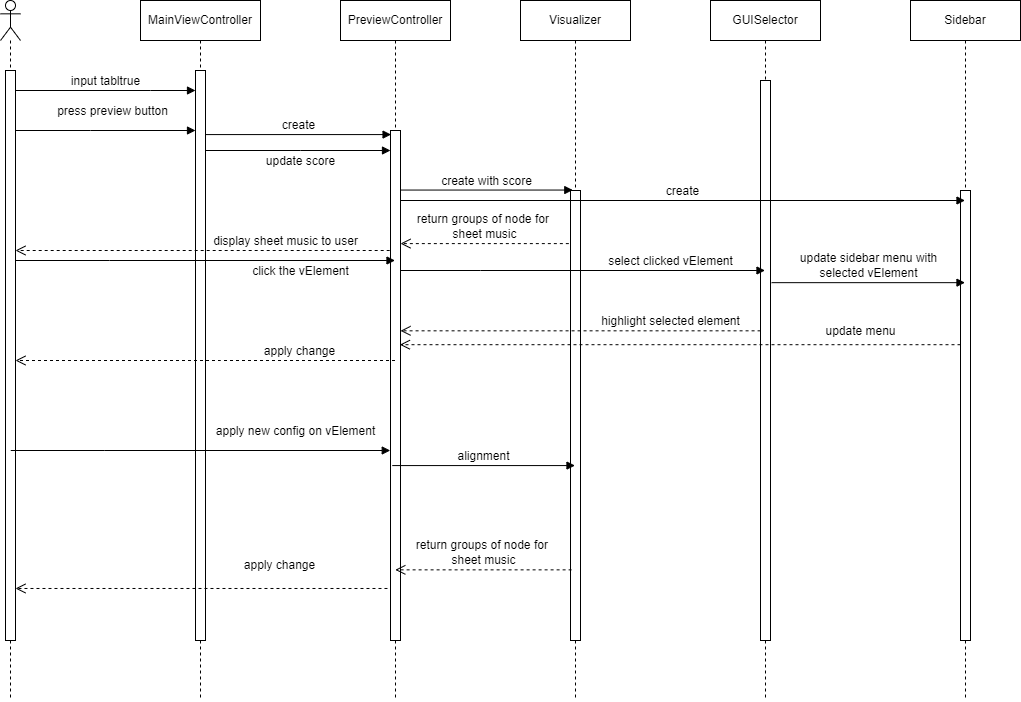

The diagram above was exported from draw.io. Its source (the exported page's mxGraphModel, read from the mxfile embedded in the PNG):
<mxGraphModel dx="1422" dy="735" grid="1" gridSize="10" guides="1" tooltips="1" connect="1" arrows="1" fold="1" page="1" pageScale="1" pageWidth="827" pageHeight="1169" math="0" shadow="0">
  <root>
    <mxCell id="0" />
    <mxCell id="1" parent="0" />
    <mxCell id="RU6rHIbesV8HOfz0FUC5-1" value="" style="shape=umlLifeline;participant=umlActor;perimeter=lifelinePerimeter;whiteSpace=wrap;html=1;container=1;collapsible=0;recursiveResize=0;verticalAlign=top;spacingTop=36;outlineConnect=0;" vertex="1" parent="1">
      <mxGeometry x="200" y="280" width="20" height="700" as="geometry" />
    </mxCell>
    <mxCell id="RU6rHIbesV8HOfz0FUC5-2" value="" style="html=1;points=[];perimeter=orthogonalPerimeter;" vertex="1" parent="RU6rHIbesV8HOfz0FUC5-1">
      <mxGeometry x="5" y="70" width="10" height="570" as="geometry" />
    </mxCell>
    <mxCell id="RU6rHIbesV8HOfz0FUC5-3" value="MainViewController" style="shape=umlLifeline;perimeter=lifelinePerimeter;whiteSpace=wrap;html=1;container=1;collapsible=0;recursiveResize=0;outlineConnect=0;" vertex="1" parent="1">
      <mxGeometry x="340" y="280" width="120" height="700" as="geometry" />
    </mxCell>
    <mxCell id="RU6rHIbesV8HOfz0FUC5-4" value="" style="html=1;points=[];perimeter=orthogonalPerimeter;" vertex="1" parent="RU6rHIbesV8HOfz0FUC5-3">
      <mxGeometry x="55" y="70" width="10" height="570" as="geometry" />
    </mxCell>
    <mxCell id="RU6rHIbesV8HOfz0FUC5-45" value="display sheet music to user" style="html=1;verticalAlign=bottom;endArrow=open;dashed=1;endSize=8;rounded=0;" edge="1" parent="RU6rHIbesV8HOfz0FUC5-3">
      <mxGeometry x="-0.4209" relative="1" as="geometry">
        <mxPoint x="-124.99965517241372" y="250" as="targetPoint" />
        <mxPoint x="255.19000000000028" y="250" as="sourcePoint" />
        <Array as="points">
          <mxPoint x="125.19" y="250" />
        </Array>
        <mxPoint as="offset" />
      </mxGeometry>
    </mxCell>
    <mxCell id="RU6rHIbesV8HOfz0FUC5-5" value="PreviewController" style="shape=umlLifeline;perimeter=lifelinePerimeter;whiteSpace=wrap;html=1;container=1;collapsible=0;recursiveResize=0;outlineConnect=0;" vertex="1" parent="1">
      <mxGeometry x="540" y="280" width="110" height="700" as="geometry" />
    </mxCell>
    <mxCell id="RU6rHIbesV8HOfz0FUC5-6" value="" style="html=1;points=[];perimeter=orthogonalPerimeter;" vertex="1" parent="RU6rHIbesV8HOfz0FUC5-5">
      <mxGeometry x="50" y="130" width="10" height="510" as="geometry" />
    </mxCell>
    <mxCell id="RU6rHIbesV8HOfz0FUC5-7" value="Visualizer" style="shape=umlLifeline;perimeter=lifelinePerimeter;whiteSpace=wrap;html=1;container=1;collapsible=0;recursiveResize=0;outlineConnect=0;" vertex="1" parent="1">
      <mxGeometry x="720" y="280" width="110" height="700" as="geometry" />
    </mxCell>
    <mxCell id="RU6rHIbesV8HOfz0FUC5-8" value="" style="html=1;points=[];perimeter=orthogonalPerimeter;" vertex="1" parent="RU6rHIbesV8HOfz0FUC5-7">
      <mxGeometry x="50" y="190" width="10" height="450" as="geometry" />
    </mxCell>
    <mxCell id="RU6rHIbesV8HOfz0FUC5-9" value="input tabltrue" style="html=1;verticalAlign=bottom;endArrow=block;rounded=0;" edge="1" parent="1" source="RU6rHIbesV8HOfz0FUC5-2" target="RU6rHIbesV8HOfz0FUC5-4">
      <mxGeometry width="80" relative="1" as="geometry">
        <mxPoint x="460" y="460" as="sourcePoint" />
        <mxPoint x="540" y="460" as="targetPoint" />
        <Array as="points">
          <mxPoint x="350" y="370" />
        </Array>
      </mxGeometry>
    </mxCell>
    <mxCell id="RU6rHIbesV8HOfz0FUC5-10" value="press preview button" style="html=1;verticalAlign=bottom;endArrow=block;rounded=0;" edge="1" parent="1" source="RU6rHIbesV8HOfz0FUC5-2" target="RU6rHIbesV8HOfz0FUC5-4">
      <mxGeometry x="0.0833" y="10" width="80" relative="1" as="geometry">
        <mxPoint x="285" y="380" as="sourcePoint" />
        <mxPoint x="405" y="380" as="targetPoint" />
        <Array as="points">
          <mxPoint x="290" y="410" />
        </Array>
        <mxPoint as="offset" />
      </mxGeometry>
    </mxCell>
    <mxCell id="RU6rHIbesV8HOfz0FUC5-11" value="create" style="html=1;verticalAlign=bottom;endArrow=block;rounded=0;entryX=0.057;entryY=0.008;entryDx=0;entryDy=0;entryPerimeter=0;" edge="1" parent="1" source="RU6rHIbesV8HOfz0FUC5-4" target="RU6rHIbesV8HOfz0FUC5-6">
      <mxGeometry width="80" relative="1" as="geometry">
        <mxPoint x="440" y="450" as="sourcePoint" />
        <mxPoint x="540" y="450" as="targetPoint" />
      </mxGeometry>
    </mxCell>
    <mxCell id="RU6rHIbesV8HOfz0FUC5-12" value="update score" style="html=1;verticalAlign=bottom;endArrow=block;rounded=0;" edge="1" parent="1" source="RU6rHIbesV8HOfz0FUC5-4" target="RU6rHIbesV8HOfz0FUC5-6">
      <mxGeometry x="0.027" y="-20" width="80" relative="1" as="geometry">
        <mxPoint x="415" y="430" as="sourcePoint" />
        <mxPoint x="600" y="430" as="targetPoint" />
        <Array as="points">
          <mxPoint x="500" y="430" />
        </Array>
        <mxPoint as="offset" />
      </mxGeometry>
    </mxCell>
    <mxCell id="RU6rHIbesV8HOfz0FUC5-13" value="create with score" style="html=1;verticalAlign=bottom;endArrow=block;rounded=0;entryX=0.229;entryY=-0.001;entryDx=0;entryDy=0;entryPerimeter=0;" edge="1" parent="1" source="RU6rHIbesV8HOfz0FUC5-6" target="RU6rHIbesV8HOfz0FUC5-8">
      <mxGeometry width="80" relative="1" as="geometry">
        <mxPoint x="610" y="460" as="sourcePoint" />
        <mxPoint x="795" y="460" as="targetPoint" />
      </mxGeometry>
    </mxCell>
    <mxCell id="RU6rHIbesV8HOfz0FUC5-16" value="click the vElement" style="html=1;verticalAlign=bottom;endArrow=block;rounded=0;" edge="1" parent="1" source="RU6rHIbesV8HOfz0FUC5-2" target="RU6rHIbesV8HOfz0FUC5-5">
      <mxGeometry x="0.502" y="-20" width="80" relative="1" as="geometry">
        <mxPoint x="234" y="540" as="sourcePoint" />
        <mxPoint x="414" y="540" as="targetPoint" />
        <Array as="points">
          <mxPoint x="309" y="540" />
        </Array>
        <mxPoint as="offset" />
      </mxGeometry>
    </mxCell>
    <mxCell id="RU6rHIbesV8HOfz0FUC5-27" value="GUISelector" style="shape=umlLifeline;perimeter=lifelinePerimeter;whiteSpace=wrap;html=1;container=1;collapsible=0;recursiveResize=0;outlineConnect=0;" vertex="1" parent="1">
      <mxGeometry x="910" y="280" width="110" height="700" as="geometry" />
    </mxCell>
    <mxCell id="RU6rHIbesV8HOfz0FUC5-28" value="" style="html=1;points=[];perimeter=orthogonalPerimeter;" vertex="1" parent="RU6rHIbesV8HOfz0FUC5-27">
      <mxGeometry x="50" y="80" width="10" height="560" as="geometry" />
    </mxCell>
    <mxCell id="RU6rHIbesV8HOfz0FUC5-32" value="return groups of node for&amp;nbsp;&lt;br&gt;sheet music" style="html=1;verticalAlign=bottom;endArrow=open;dashed=1;endSize=8;rounded=0;exitX=-0.166;exitY=0.118;exitDx=0;exitDy=0;exitPerimeter=0;" edge="1" parent="1" source="RU6rHIbesV8HOfz0FUC5-8" target="RU6rHIbesV8HOfz0FUC5-6">
      <mxGeometry relative="1" as="geometry">
        <mxPoint x="600.0000000000002" y="565" as="targetPoint" />
        <mxPoint x="770" y="565" as="sourcePoint" />
      </mxGeometry>
    </mxCell>
    <mxCell id="RU6rHIbesV8HOfz0FUC5-33" value="select clicked vElement" style="html=1;verticalAlign=bottom;endArrow=block;rounded=0;" edge="1" parent="1" source="RU6rHIbesV8HOfz0FUC5-6" target="RU6rHIbesV8HOfz0FUC5-27">
      <mxGeometry x="0.4815" width="80" relative="1" as="geometry">
        <mxPoint x="225" y="550" as="sourcePoint" />
        <mxPoint x="604.5000000000002" y="550" as="targetPoint" />
        <Array as="points">
          <mxPoint x="680" y="550" />
        </Array>
        <mxPoint as="offset" />
      </mxGeometry>
    </mxCell>
    <mxCell id="RU6rHIbesV8HOfz0FUC5-34" value="Sidebar" style="shape=umlLifeline;perimeter=lifelinePerimeter;whiteSpace=wrap;html=1;container=1;collapsible=0;recursiveResize=0;outlineConnect=0;" vertex="1" parent="1">
      <mxGeometry x="1110" y="280" width="110" height="700" as="geometry" />
    </mxCell>
    <mxCell id="RU6rHIbesV8HOfz0FUC5-35" value="" style="html=1;points=[];perimeter=orthogonalPerimeter;" vertex="1" parent="RU6rHIbesV8HOfz0FUC5-34">
      <mxGeometry x="50" y="190" width="10" height="450" as="geometry" />
    </mxCell>
    <mxCell id="RU6rHIbesV8HOfz0FUC5-36" value="create" style="html=1;verticalAlign=bottom;endArrow=block;rounded=0;" edge="1" parent="1" target="RU6rHIbesV8HOfz0FUC5-34">
      <mxGeometry width="80" relative="1" as="geometry">
        <mxPoint x="600" y="480" as="sourcePoint" />
        <mxPoint x="782.29" y="479.5500000000002" as="targetPoint" />
      </mxGeometry>
    </mxCell>
    <mxCell id="RU6rHIbesV8HOfz0FUC5-37" value="highlight selected element" style="html=1;verticalAlign=bottom;endArrow=open;dashed=1;endSize=8;rounded=0;exitX=0.007;exitY=0.447;exitDx=0;exitDy=0;exitPerimeter=0;" edge="1" parent="1" source="RU6rHIbesV8HOfz0FUC5-28" target="RU6rHIbesV8HOfz0FUC5-6">
      <mxGeometry x="-0.5" relative="1" as="geometry">
        <mxPoint x="610.0000000000002" y="533.0999999999999" as="targetPoint" />
        <mxPoint x="778.3400000000001" y="533.0999999999999" as="sourcePoint" />
        <mxPoint as="offset" />
      </mxGeometry>
    </mxCell>
    <mxCell id="RU6rHIbesV8HOfz0FUC5-39" value="update sidebar menu with&lt;br&gt;selected vElement" style="html=1;verticalAlign=bottom;endArrow=block;rounded=0;exitX=1.11;exitY=0.361;exitDx=0;exitDy=0;exitPerimeter=0;" edge="1" parent="1" source="RU6rHIbesV8HOfz0FUC5-28" target="RU6rHIbesV8HOfz0FUC5-34">
      <mxGeometry width="80" relative="1" as="geometry">
        <mxPoint x="980" y="570" as="sourcePoint" />
        <mxPoint x="974.5" y="560" as="targetPoint" />
      </mxGeometry>
    </mxCell>
    <mxCell id="RU6rHIbesV8HOfz0FUC5-40" value="update menu" style="html=1;verticalAlign=bottom;endArrow=open;dashed=1;endSize=8;rounded=0;entryX=0.938;entryY=0.42;entryDx=0;entryDy=0;entryPerimeter=0;" edge="1" parent="1" source="RU6rHIbesV8HOfz0FUC5-35" target="RU6rHIbesV8HOfz0FUC5-6">
      <mxGeometry x="-0.6433" y="-4" relative="1" as="geometry">
        <mxPoint x="610.0000000000002" y="619.9200000000001" as="targetPoint" />
        <mxPoint x="970" y="619.9200000000001" as="sourcePoint" />
        <mxPoint as="offset" />
      </mxGeometry>
    </mxCell>
    <mxCell id="RU6rHIbesV8HOfz0FUC5-41" value="alignment" style="html=1;verticalAlign=bottom;endArrow=block;rounded=0;exitX=0.179;exitY=0.657;exitDx=0;exitDy=0;exitPerimeter=0;" edge="1" parent="1" source="RU6rHIbesV8HOfz0FUC5-6" target="RU6rHIbesV8HOfz0FUC5-7">
      <mxGeometry width="80" relative="1" as="geometry">
        <mxPoint x="220.25" y="660" as="sourcePoint" />
        <mxPoint x="599.7500000000002" y="660" as="targetPoint" />
      </mxGeometry>
    </mxCell>
    <mxCell id="RU6rHIbesV8HOfz0FUC5-42" value="return groups of node for&amp;nbsp;&lt;br&gt;sheet music" style="html=1;verticalAlign=bottom;endArrow=open;dashed=1;endSize=8;rounded=0;exitX=0.11;exitY=0.843;exitDx=0;exitDy=0;exitPerimeter=0;" edge="1" parent="1" source="RU6rHIbesV8HOfz0FUC5-8" target="RU6rHIbesV8HOfz0FUC5-5">
      <mxGeometry relative="1" as="geometry">
        <mxPoint x="601.6600000000002" y="739.9999999999999" as="targetPoint" />
        <mxPoint x="770.0000000000001" y="739.9999999999999" as="sourcePoint" />
      </mxGeometry>
    </mxCell>
    <mxCell id="RU6rHIbesV8HOfz0FUC5-43" value="apply change" style="html=1;verticalAlign=bottom;endArrow=open;dashed=1;endSize=8;rounded=0;" edge="1" parent="1" source="RU6rHIbesV8HOfz0FUC5-5" target="RU6rHIbesV8HOfz0FUC5-2">
      <mxGeometry x="-0.5" relative="1" as="geometry">
        <mxPoint x="610.0000000000002" y="619.9200000000001" as="targetPoint" />
        <mxPoint x="970" y="619.9200000000001" as="sourcePoint" />
        <mxPoint as="offset" />
        <Array as="points">
          <mxPoint x="420" y="640" />
        </Array>
      </mxGeometry>
    </mxCell>
    <mxCell id="RU6rHIbesV8HOfz0FUC5-38" value="apply new config on vElement" style="html=1;verticalAlign=bottom;endArrow=block;rounded=0;" edge="1" parent="1">
      <mxGeometry x="0.502" y="10" width="80" relative="1" as="geometry">
        <mxPoint x="210.25" y="730" as="sourcePoint" />
        <mxPoint x="589.7500000000002" y="730" as="targetPoint" />
        <Array as="points">
          <mxPoint x="304.25" y="730" />
        </Array>
        <mxPoint as="offset" />
      </mxGeometry>
    </mxCell>
    <mxCell id="RU6rHIbesV8HOfz0FUC5-44" value="apply change" style="html=1;verticalAlign=bottom;endArrow=open;dashed=1;endSize=8;rounded=0;exitX=-0.303;exitY=0.898;exitDx=0;exitDy=0;exitPerimeter=0;" edge="1" parent="1" source="RU6rHIbesV8HOfz0FUC5-6" target="RU6rHIbesV8HOfz0FUC5-2">
      <mxGeometry x="-0.417" y="-14" relative="1" as="geometry">
        <mxPoint x="225" y="650" as="targetPoint" />
        <mxPoint x="604.5000000000002" y="650" as="sourcePoint" />
        <mxPoint as="offset" />
      </mxGeometry>
    </mxCell>
  </root>
</mxGraphModel>